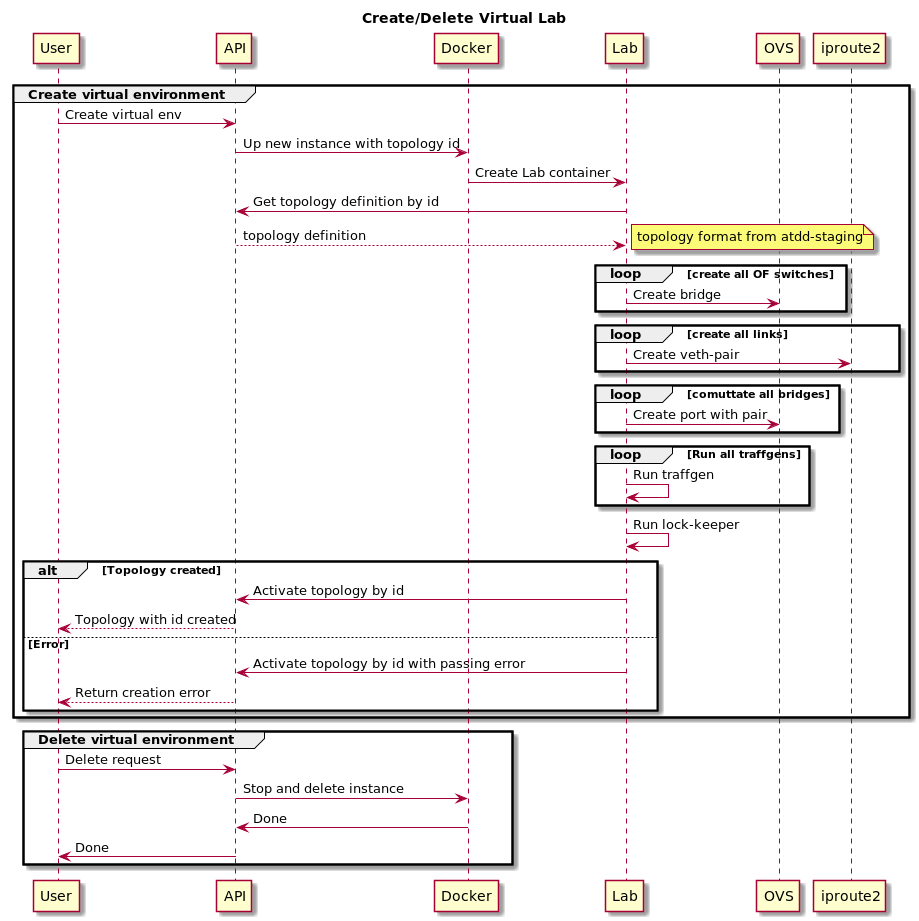

The diagram above was rendered by PlantUML. Its source (embedded in the PNG):
@startuml

title Create/Delete Virtual Lab

group Create virtual environment
    User -> API: Create virtual env
    API -> Docker: Up new instance with topology id
    Docker -> Lab: Create Lab container
    Lab -> API: Get topology definition by id
    API --> Lab: topology definition
    note right: topology format from atdd-staging

    loop create all OF switches
        Lab -> OVS: Create bridge
    end
    loop create all links
        Lab -> iproute2: Create veth-pair
    end
    loop comuttate all bridges
        Lab -> OVS : Create port with pair
    end

    loop Run all traffgens
        Lab -> Lab : Run traffgen
    end

    Lab -> Lab : Run lock-keeper

    alt Topology created
        Lab -> API: Activate topology by id
        API --> User: Topology with id created
    else Error
        Lab -> API: Activate topology by id with passing error
        API --> User: Return creation error
    end

    
end

group Delete virtual environment
    User -> API: Delete request
    API -> Docker: Stop and delete instance
    Docker -> API: Done
    API -> User: Done
end
@enduml